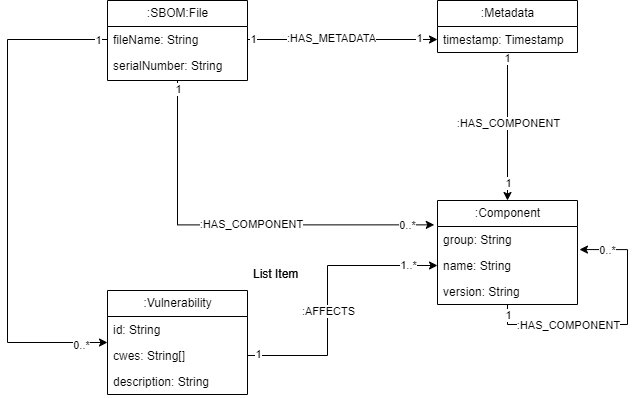

The diagram above was exported from draw.io. Its source (the exported page's mxGraphModel, read from the mxfile embedded in the PNG):
<mxGraphModel dx="2572" dy="1487" grid="1" gridSize="10" guides="1" tooltips="1" connect="1" arrows="1" fold="1" page="1" pageScale="1" pageWidth="1100" pageHeight="850" background="none" math="0" shadow="0">
  <root>
    <mxCell id="0" />
    <mxCell id="1" parent="0" />
    <mxCell id="O57eOIt1e3yiNwrdjPpS-23" style="edgeStyle=orthogonalEdgeStyle;rounded=0;orthogonalLoop=1;jettySize=auto;html=1;exitX=0.5;exitY=1;exitDx=0;exitDy=0;entryX=-0.023;entryY=-0.063;entryDx=0;entryDy=0;entryPerimeter=0;" parent="1" source="O57eOIt1e3yiNwrdjPpS-1" target="O57eOIt1e3yiNwrdjPpS-10" edge="1">
      <mxGeometry relative="1" as="geometry" />
    </mxCell>
    <mxCell id="O57eOIt1e3yiNwrdjPpS-24" value=":HAS_COMPONENT" style="edgeLabel;html=1;align=center;verticalAlign=middle;resizable=0;points=[];" parent="O57eOIt1e3yiNwrdjPpS-23" vertex="1" connectable="0">
      <mxGeometry x="0.008" y="1" relative="1" as="geometry">
        <mxPoint x="16" as="offset" />
      </mxGeometry>
    </mxCell>
    <mxCell id="O57eOIt1e3yiNwrdjPpS-27" value="0..*" style="edgeLabel;html=1;align=center;verticalAlign=middle;resizable=0;points=[];" parent="O57eOIt1e3yiNwrdjPpS-23" vertex="1" connectable="0">
      <mxGeometry x="0.9449" relative="1" as="geometry">
        <mxPoint x="-16" as="offset" />
      </mxGeometry>
    </mxCell>
    <mxCell id="O57eOIt1e3yiNwrdjPpS-29" value="1" style="edgeLabel;html=1;align=center;verticalAlign=middle;resizable=0;points=[];" parent="O57eOIt1e3yiNwrdjPpS-23" vertex="1" connectable="0">
      <mxGeometry x="-0.9763" relative="1" as="geometry">
        <mxPoint y="3" as="offset" />
      </mxGeometry>
    </mxCell>
    <mxCell id="O57eOIt1e3yiNwrdjPpS-1" value=":SBOM:File" style="swimlane;fontStyle=0;childLayout=stackLayout;horizontal=1;startSize=26;fillColor=none;horizontalStack=0;resizeParent=1;resizeParentMax=0;resizeLast=0;collapsible=1;marginBottom=0;html=1;" parent="1" vertex="1">
      <mxGeometry x="380" y="440" width="140" height="80" as="geometry" />
    </mxCell>
    <mxCell id="9" value="fileName: String" style="text;strokeColor=none;fillColor=none;align=left;verticalAlign=top;spacingLeft=4;spacingRight=4;overflow=hidden;rotatable=0;points=[[0,0.5],[1,0.5]];portConstraint=eastwest;whiteSpace=wrap;html=1;" parent="O57eOIt1e3yiNwrdjPpS-1" vertex="1">
      <mxGeometry y="26" width="140" height="26" as="geometry" />
    </mxCell>
    <mxCell id="O57eOIt1e3yiNwrdjPpS-2" value="serialNumber: String" style="text;strokeColor=none;fillColor=none;align=left;verticalAlign=top;spacingLeft=4;spacingRight=4;overflow=hidden;rotatable=0;points=[[0,0.5],[1,0.5]];portConstraint=eastwest;whiteSpace=wrap;html=1;" parent="O57eOIt1e3yiNwrdjPpS-1" vertex="1">
      <mxGeometry y="52" width="140" height="28" as="geometry" />
    </mxCell>
    <mxCell id="O57eOIt1e3yiNwrdjPpS-17" style="edgeStyle=orthogonalEdgeStyle;rounded=0;orthogonalLoop=1;jettySize=auto;html=1;entryX=0.5;entryY=0;entryDx=0;entryDy=0;" parent="1" source="O57eOIt1e3yiNwrdjPpS-5" target="O57eOIt1e3yiNwrdjPpS-9" edge="1">
      <mxGeometry relative="1" as="geometry" />
    </mxCell>
    <mxCell id="O57eOIt1e3yiNwrdjPpS-18" value=":HAS_COMPONENT" style="edgeLabel;html=1;align=center;verticalAlign=middle;resizable=0;points=[];" parent="O57eOIt1e3yiNwrdjPpS-17" vertex="1" connectable="0">
      <mxGeometry x="-0.0478" relative="1" as="geometry">
        <mxPoint as="offset" />
      </mxGeometry>
    </mxCell>
    <mxCell id="O57eOIt1e3yiNwrdjPpS-30" value="1" style="edgeLabel;html=1;align=center;verticalAlign=middle;resizable=0;points=[];" parent="O57eOIt1e3yiNwrdjPpS-17" vertex="1" connectable="0">
      <mxGeometry x="-0.9311" y="-1" relative="1" as="geometry">
        <mxPoint as="offset" />
      </mxGeometry>
    </mxCell>
    <mxCell id="O57eOIt1e3yiNwrdjPpS-31" value="1" style="edgeLabel;html=1;align=center;verticalAlign=middle;resizable=0;points=[];" parent="O57eOIt1e3yiNwrdjPpS-17" vertex="1" connectable="0">
      <mxGeometry x="0.7548" relative="1" as="geometry">
        <mxPoint as="offset" />
      </mxGeometry>
    </mxCell>
    <mxCell id="O57eOIt1e3yiNwrdjPpS-5" value=":Metadata" style="swimlane;fontStyle=0;childLayout=stackLayout;horizontal=1;startSize=26;fillColor=none;horizontalStack=0;resizeParent=1;resizeParentMax=0;resizeLast=0;collapsible=1;marginBottom=0;html=1;" parent="1" vertex="1">
      <mxGeometry x="710" y="440" width="140" height="52" as="geometry" />
    </mxCell>
    <mxCell id="O57eOIt1e3yiNwrdjPpS-26" value="timestamp: Timestamp" style="text;strokeColor=none;fillColor=none;align=left;verticalAlign=top;spacingLeft=4;spacingRight=4;overflow=hidden;rotatable=0;points=[[0,0.5],[1,0.5]];portConstraint=eastwest;whiteSpace=wrap;html=1;" parent="O57eOIt1e3yiNwrdjPpS-5" vertex="1">
      <mxGeometry y="26" width="140" height="26" as="geometry" />
    </mxCell>
    <mxCell id="O57eOIt1e3yiNwrdjPpS-9" value=":Component" style="swimlane;fontStyle=0;childLayout=stackLayout;horizontal=1;startSize=26;fillColor=none;horizontalStack=0;resizeParent=1;resizeParentMax=0;resizeLast=0;collapsible=1;marginBottom=0;html=1;" parent="1" vertex="1">
      <mxGeometry x="710" y="640" width="140" height="104" as="geometry" />
    </mxCell>
    <mxCell id="O57eOIt1e3yiNwrdjPpS-10" value="group: String" style="text;strokeColor=none;fillColor=none;align=left;verticalAlign=top;spacingLeft=4;spacingRight=4;overflow=hidden;rotatable=0;points=[[0,0.5],[1,0.5]];portConstraint=eastwest;whiteSpace=wrap;html=1;" parent="O57eOIt1e3yiNwrdjPpS-9" vertex="1">
      <mxGeometry y="26" width="140" height="26" as="geometry" />
    </mxCell>
    <mxCell id="O57eOIt1e3yiNwrdjPpS-11" value="name: String" style="text;strokeColor=none;fillColor=none;align=left;verticalAlign=top;spacingLeft=4;spacingRight=4;overflow=hidden;rotatable=0;points=[[0,0.5],[1,0.5]];portConstraint=eastwest;whiteSpace=wrap;html=1;" parent="O57eOIt1e3yiNwrdjPpS-9" vertex="1">
      <mxGeometry y="52" width="140" height="26" as="geometry" />
    </mxCell>
    <mxCell id="O57eOIt1e3yiNwrdjPpS-12" value="version: String" style="text;strokeColor=none;fillColor=none;align=left;verticalAlign=top;spacingLeft=4;spacingRight=4;overflow=hidden;rotatable=0;points=[[0,0.5],[1,0.5]];portConstraint=eastwest;whiteSpace=wrap;html=1;" parent="O57eOIt1e3yiNwrdjPpS-9" vertex="1">
      <mxGeometry y="78" width="140" height="26" as="geometry" />
    </mxCell>
    <mxCell id="O57eOIt1e3yiNwrdjPpS-20" style="edgeStyle=orthogonalEdgeStyle;rounded=0;orthogonalLoop=1;jettySize=auto;html=1;entryX=1.014;entryY=-0.113;entryDx=0;entryDy=0;entryPerimeter=0;" parent="O57eOIt1e3yiNwrdjPpS-9" source="O57eOIt1e3yiNwrdjPpS-9" target="O57eOIt1e3yiNwrdjPpS-11" edge="1">
      <mxGeometry relative="1" as="geometry">
        <Array as="points">
          <mxPoint x="70" y="124" />
          <mxPoint x="190" y="124" />
          <mxPoint x="190" y="49" />
        </Array>
      </mxGeometry>
    </mxCell>
    <mxCell id="O57eOIt1e3yiNwrdjPpS-21" value=":HAS_COMPONENT" style="edgeLabel;html=1;align=center;verticalAlign=middle;resizable=0;points=[];" parent="O57eOIt1e3yiNwrdjPpS-20" vertex="1" connectable="0">
      <mxGeometry x="-0.0785" relative="1" as="geometry">
        <mxPoint x="-41" as="offset" />
      </mxGeometry>
    </mxCell>
    <mxCell id="O57eOIt1e3yiNwrdjPpS-22" value="0..*" style="edgeLabel;html=1;align=center;verticalAlign=middle;resizable=0;points=[];" parent="O57eOIt1e3yiNwrdjPpS-20" vertex="1" connectable="0">
      <mxGeometry x="0.8781" relative="1" as="geometry">
        <mxPoint x="12" as="offset" />
      </mxGeometry>
    </mxCell>
    <mxCell id="UXgTsk6NayndtvZV-Ebk-12" value="1" style="edgeLabel;html=1;align=center;verticalAlign=middle;resizable=0;points=[];" parent="O57eOIt1e3yiNwrdjPpS-20" vertex="1" connectable="0">
      <mxGeometry x="-0.9239" relative="1" as="geometry">
        <mxPoint as="offset" />
      </mxGeometry>
    </mxCell>
    <mxCell id="O57eOIt1e3yiNwrdjPpS-14" style="edgeStyle=orthogonalEdgeStyle;rounded=0;orthogonalLoop=1;jettySize=auto;html=1;entryX=0;entryY=0.5;entryDx=0;entryDy=0;exitX=1;exitY=0.5;exitDx=0;exitDy=0;" parent="1" source="9" target="O57eOIt1e3yiNwrdjPpS-26" edge="1">
      <mxGeometry relative="1" as="geometry" />
    </mxCell>
    <mxCell id="O57eOIt1e3yiNwrdjPpS-15" value=":HAS_METADATA" style="edgeLabel;html=1;align=center;verticalAlign=middle;resizable=0;points=[];" parent="O57eOIt1e3yiNwrdjPpS-14" vertex="1" connectable="0">
      <mxGeometry x="-0.1271" y="2" relative="1" as="geometry">
        <mxPoint as="offset" />
      </mxGeometry>
    </mxCell>
    <mxCell id="O57eOIt1e3yiNwrdjPpS-16" value="1" style="edgeLabel;html=1;align=center;verticalAlign=middle;resizable=0;points=[];" parent="O57eOIt1e3yiNwrdjPpS-14" vertex="1" connectable="0">
      <mxGeometry x="0.9546" y="2" relative="1" as="geometry">
        <mxPoint x="-15" as="offset" />
      </mxGeometry>
    </mxCell>
    <mxCell id="O57eOIt1e3yiNwrdjPpS-28" value="1" style="edgeLabel;html=1;align=center;verticalAlign=middle;resizable=0;points=[];" parent="O57eOIt1e3yiNwrdjPpS-14" vertex="1" connectable="0">
      <mxGeometry x="-0.9454" y="1" relative="1" as="geometry">
        <mxPoint as="offset" />
      </mxGeometry>
    </mxCell>
    <mxCell id="2" value=":Vulnerability" style="swimlane;fontStyle=0;childLayout=stackLayout;horizontal=1;startSize=26;fillColor=none;horizontalStack=0;resizeParent=1;resizeParentMax=0;resizeLast=0;collapsible=1;marginBottom=0;html=1;" parent="1" vertex="1">
      <mxGeometry x="380" y="730" width="140" height="104" as="geometry" />
    </mxCell>
    <mxCell id="3" value="id: String" style="text;strokeColor=none;fillColor=none;align=left;verticalAlign=top;spacingLeft=4;spacingRight=4;overflow=hidden;rotatable=0;points=[[0,0.5],[1,0.5]];portConstraint=eastwest;whiteSpace=wrap;html=1;" parent="2" vertex="1">
      <mxGeometry y="26" width="140" height="26" as="geometry" />
    </mxCell>
    <mxCell id="4" value="cwes: String[]" style="text;strokeColor=none;fillColor=none;align=left;verticalAlign=top;spacingLeft=4;spacingRight=4;overflow=hidden;rotatable=0;points=[[0,0.5],[1,0.5]];portConstraint=eastwest;whiteSpace=wrap;html=1;" parent="2" vertex="1">
      <mxGeometry y="52" width="140" height="26" as="geometry" />
    </mxCell>
    <mxCell id="5" value="description: String" style="text;strokeColor=none;fillColor=none;align=left;verticalAlign=top;spacingLeft=4;spacingRight=4;overflow=hidden;rotatable=0;points=[[0,0.5],[1,0.5]];portConstraint=eastwest;whiteSpace=wrap;html=1;" parent="2" vertex="1">
      <mxGeometry y="78" width="140" height="26" as="geometry" />
    </mxCell>
    <mxCell id="6" style="edgeStyle=orthogonalEdgeStyle;rounded=0;orthogonalLoop=1;jettySize=auto;html=1;entryX=0;entryY=0.5;entryDx=0;entryDy=0;exitX=0;exitY=0.5;exitDx=0;exitDy=0;" parent="1" source="O57eOIt1e3yiNwrdjPpS-2" target="2" edge="1">
      <mxGeometry relative="1" as="geometry">
        <Array as="points">
          <mxPoint x="380" y="479" />
          <mxPoint x="280" y="479" />
          <mxPoint x="280" y="782" />
        </Array>
      </mxGeometry>
    </mxCell>
    <mxCell id="UXgTsk6NayndtvZV-Ebk-8" value="1" style="edgeLabel;html=1;align=center;verticalAlign=middle;resizable=0;points=[];" parent="6" vertex="1" connectable="0">
      <mxGeometry x="-0.8799" relative="1" as="geometry">
        <mxPoint x="-5" as="offset" />
      </mxGeometry>
    </mxCell>
    <mxCell id="UXgTsk6NayndtvZV-Ebk-9" value="0..*" style="edgeLabel;html=1;align=center;verticalAlign=middle;resizable=0;points=[];" parent="6" vertex="1" connectable="0">
      <mxGeometry x="0.8988" y="-2" relative="1" as="geometry">
        <mxPoint as="offset" />
      </mxGeometry>
    </mxCell>
    <mxCell id="UXgTsk6NayndtvZV-Ebk-6" style="edgeStyle=orthogonalEdgeStyle;rounded=0;orthogonalLoop=1;jettySize=auto;html=1;" parent="1" source="4" target="O57eOIt1e3yiNwrdjPpS-11" edge="1">
      <mxGeometry relative="1" as="geometry">
        <Array as="points">
          <mxPoint x="600" y="795" />
          <mxPoint x="600" y="705" />
        </Array>
      </mxGeometry>
    </mxCell>
    <mxCell id="UXgTsk6NayndtvZV-Ebk-7" value=":AFFECTS" style="edgeLabel;html=1;align=center;verticalAlign=middle;resizable=0;points=[];" parent="UXgTsk6NayndtvZV-Ebk-6" vertex="1" connectable="0">
      <mxGeometry x="0.4186" y="-2" relative="1" as="geometry">
        <mxPoint x="-29" y="43" as="offset" />
      </mxGeometry>
    </mxCell>
    <mxCell id="UXgTsk6NayndtvZV-Ebk-10" value="1" style="edgeLabel;html=1;align=center;verticalAlign=middle;resizable=0;points=[];" parent="UXgTsk6NayndtvZV-Ebk-6" vertex="1" connectable="0">
      <mxGeometry x="-0.8529" y="2" relative="1" as="geometry">
        <mxPoint x="-11" as="offset" />
      </mxGeometry>
    </mxCell>
    <mxCell id="UXgTsk6NayndtvZV-Ebk-11" value="1..*" style="edgeLabel;html=1;align=center;verticalAlign=middle;resizable=0;points=[];" parent="UXgTsk6NayndtvZV-Ebk-6" vertex="1" connectable="0">
      <mxGeometry x="0.894" y="1" relative="1" as="geometry">
        <mxPoint x="-15" as="offset" />
      </mxGeometry>
    </mxCell>
    <mxCell id="7" value="List Item" style="text;strokeColor=none;fillColor=none;align=left;verticalAlign=top;spacingLeft=4;spacingRight=4;overflow=hidden;rotatable=0;points=[[0,0.5],[1,0.5]];portConstraint=eastwest;whiteSpace=wrap;html=1;" parent="1" vertex="1">
      <mxGeometry x="520" y="700" width="60" height="26" as="geometry" />
    </mxCell>
    <mxCell id="8" value="List Item" style="text;strokeColor=none;fillColor=none;align=left;verticalAlign=top;spacingLeft=4;spacingRight=4;overflow=hidden;rotatable=0;points=[[0,0.5],[1,0.5]];portConstraint=eastwest;whiteSpace=wrap;html=1;" parent="1" vertex="1">
      <mxGeometry x="520" y="700" width="60" height="26" as="geometry" />
    </mxCell>
  </root>
</mxGraphModel>